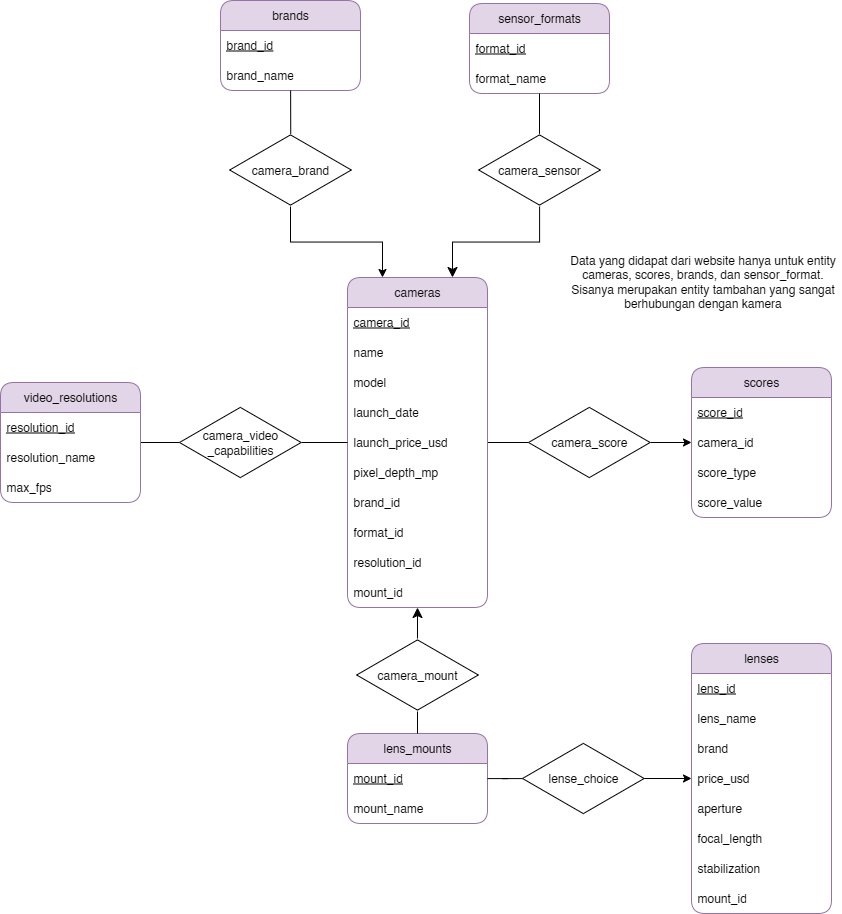

The diagram above was exported from draw.io. Its source (the exported page's mxGraphModel, read from the mxfile embedded in the PNG):
<mxGraphModel dx="2105" dy="1769" grid="0" gridSize="10" guides="1" tooltips="1" connect="1" arrows="1" fold="1" page="0" pageScale="1" pageWidth="850" pageHeight="1100" math="0" shadow="0">
  <root>
    <mxCell id="0" />
    <mxCell id="1" parent="0" />
    <mxCell id="2" style="edgeStyle=none;curved=1;rounded=0;orthogonalLoop=1;jettySize=auto;html=1;fontSize=12;startSize=8;endSize=8;endArrow=none;endFill=0;" edge="1" source="4" target="33" parent="1">
      <mxGeometry relative="1" as="geometry" />
    </mxCell>
    <mxCell id="3" style="edgeStyle=none;curved=1;rounded=0;orthogonalLoop=1;jettySize=auto;html=1;fontSize=12;startSize=8;endSize=8;endArrow=none;endFill=0;startArrow=classic;startFill=1;" edge="1" source="4" target="54" parent="1">
      <mxGeometry relative="1" as="geometry" />
    </mxCell>
    <mxCell id="4" value="cameras" style="swimlane;fontStyle=0;childLayout=stackLayout;horizontal=1;startSize=30;horizontalStack=0;resizeParent=1;resizeParentMax=0;resizeLast=0;collapsible=1;marginBottom=0;whiteSpace=wrap;html=1;rounded=1;shadow=0;fillColor=#e1d5e7;strokeColor=#9673a6;" vertex="1" parent="1">
      <mxGeometry x="-46" y="-145" width="140" height="330" as="geometry" />
    </mxCell>
    <mxCell id="5" value="&lt;u&gt;camera_id&lt;/u&gt;" style="text;strokeColor=none;fillColor=none;align=left;verticalAlign=middle;spacingLeft=4;spacingRight=4;overflow=hidden;points=[[0,0.5],[1,0.5]];portConstraint=eastwest;rotatable=0;whiteSpace=wrap;html=1;" vertex="1" parent="4">
      <mxGeometry y="30" width="140" height="30" as="geometry" />
    </mxCell>
    <mxCell id="6" value="name" style="text;strokeColor=none;fillColor=none;align=left;verticalAlign=middle;spacingLeft=4;spacingRight=4;overflow=hidden;points=[[0,0.5],[1,0.5]];portConstraint=eastwest;rotatable=0;whiteSpace=wrap;html=1;" vertex="1" parent="4">
      <mxGeometry y="60" width="140" height="30" as="geometry" />
    </mxCell>
    <mxCell id="7" value="model" style="text;strokeColor=none;fillColor=none;align=left;verticalAlign=middle;spacingLeft=4;spacingRight=4;overflow=hidden;points=[[0,0.5],[1,0.5]];portConstraint=eastwest;rotatable=0;whiteSpace=wrap;html=1;" vertex="1" parent="4">
      <mxGeometry y="90" width="140" height="30" as="geometry" />
    </mxCell>
    <mxCell id="8" value="launch_date" style="text;strokeColor=none;fillColor=none;align=left;verticalAlign=middle;spacingLeft=4;spacingRight=4;overflow=hidden;points=[[0,0.5],[1,0.5]];portConstraint=eastwest;rotatable=0;whiteSpace=wrap;html=1;" vertex="1" parent="4">
      <mxGeometry y="120" width="140" height="30" as="geometry" />
    </mxCell>
    <mxCell id="9" value="launch_price_usd" style="text;strokeColor=none;fillColor=none;align=left;verticalAlign=middle;spacingLeft=4;spacingRight=4;overflow=hidden;points=[[0,0.5],[1,0.5]];portConstraint=eastwest;rotatable=0;whiteSpace=wrap;html=1;" vertex="1" parent="4">
      <mxGeometry y="150" width="140" height="30" as="geometry" />
    </mxCell>
    <mxCell id="10" value="pixel_depth_mp" style="text;strokeColor=none;fillColor=none;align=left;verticalAlign=middle;spacingLeft=4;spacingRight=4;overflow=hidden;points=[[0,0.5],[1,0.5]];portConstraint=eastwest;rotatable=0;whiteSpace=wrap;html=1;" vertex="1" parent="4">
      <mxGeometry y="180" width="140" height="30" as="geometry" />
    </mxCell>
    <mxCell id="11" value="brand_id" style="text;strokeColor=none;fillColor=none;align=left;verticalAlign=middle;spacingLeft=4;spacingRight=4;overflow=hidden;points=[[0,0.5],[1,0.5]];portConstraint=eastwest;rotatable=0;whiteSpace=wrap;html=1;" vertex="1" parent="4">
      <mxGeometry y="210" width="140" height="30" as="geometry" />
    </mxCell>
    <mxCell id="12" value="format_id" style="text;strokeColor=none;fillColor=none;align=left;verticalAlign=middle;spacingLeft=4;spacingRight=4;overflow=hidden;points=[[0,0.5],[1,0.5]];portConstraint=eastwest;rotatable=0;whiteSpace=wrap;html=1;" vertex="1" parent="4">
      <mxGeometry y="240" width="140" height="30" as="geometry" />
    </mxCell>
    <mxCell id="13" value="resolution_id" style="text;strokeColor=none;fillColor=none;align=left;verticalAlign=middle;spacingLeft=4;spacingRight=4;overflow=hidden;points=[[0,0.5],[1,0.5]];portConstraint=eastwest;rotatable=0;whiteSpace=wrap;html=1;" vertex="1" parent="4">
      <mxGeometry y="270" width="140" height="30" as="geometry" />
    </mxCell>
    <mxCell id="14" value="mount_id" style="text;strokeColor=none;fillColor=none;align=left;verticalAlign=middle;spacingLeft=4;spacingRight=4;overflow=hidden;points=[[0,0.5],[1,0.5]];portConstraint=eastwest;rotatable=0;whiteSpace=wrap;html=1;" vertex="1" parent="4">
      <mxGeometry y="300" width="140" height="30" as="geometry" />
    </mxCell>
    <mxCell id="15" value="scores" style="swimlane;fontStyle=0;childLayout=stackLayout;horizontal=1;startSize=30;horizontalStack=0;resizeParent=1;resizeParentMax=0;resizeLast=0;collapsible=1;marginBottom=0;whiteSpace=wrap;html=1;rounded=1;shadow=0;fillColor=#e1d5e7;strokeColor=#9673a6;" vertex="1" parent="1">
      <mxGeometry x="298" y="-55" width="140" height="150" as="geometry" />
    </mxCell>
    <mxCell id="16" value="&lt;u&gt;score_id&lt;/u&gt;" style="text;strokeColor=none;fillColor=none;align=left;verticalAlign=middle;spacingLeft=4;spacingRight=4;overflow=hidden;points=[[0,0.5],[1,0.5]];portConstraint=eastwest;rotatable=0;whiteSpace=wrap;html=1;" vertex="1" parent="15">
      <mxGeometry y="30" width="140" height="30" as="geometry" />
    </mxCell>
    <mxCell id="17" value="camera_id" style="text;strokeColor=none;fillColor=none;align=left;verticalAlign=middle;spacingLeft=4;spacingRight=4;overflow=hidden;points=[[0,0.5],[1,0.5]];portConstraint=eastwest;rotatable=0;whiteSpace=wrap;html=1;" vertex="1" parent="15">
      <mxGeometry y="60" width="140" height="30" as="geometry" />
    </mxCell>
    <mxCell id="18" value="score_type" style="text;strokeColor=none;fillColor=none;align=left;verticalAlign=middle;spacingLeft=4;spacingRight=4;overflow=hidden;points=[[0,0.5],[1,0.5]];portConstraint=eastwest;rotatable=0;whiteSpace=wrap;html=1;" vertex="1" parent="15">
      <mxGeometry y="90" width="140" height="30" as="geometry" />
    </mxCell>
    <mxCell id="19" value="score_value" style="text;strokeColor=none;fillColor=none;align=left;verticalAlign=middle;spacingLeft=4;spacingRight=4;overflow=hidden;points=[[0,0.5],[1,0.5]];portConstraint=eastwest;rotatable=0;whiteSpace=wrap;html=1;" vertex="1" parent="15">
      <mxGeometry y="120" width="140" height="30" as="geometry" />
    </mxCell>
    <mxCell id="20" value="brands" style="swimlane;fontStyle=0;childLayout=stackLayout;horizontal=1;startSize=30;horizontalStack=0;resizeParent=1;resizeParentMax=0;resizeLast=0;collapsible=1;marginBottom=0;whiteSpace=wrap;html=1;rounded=1;shadow=0;fillColor=#e1d5e7;strokeColor=#9673a6;" vertex="1" parent="1">
      <mxGeometry x="-173" y="-422" width="140" height="90" as="geometry" />
    </mxCell>
    <mxCell id="21" value="&lt;u&gt;brand_id&lt;/u&gt;" style="text;strokeColor=none;fillColor=none;align=left;verticalAlign=middle;spacingLeft=4;spacingRight=4;overflow=hidden;points=[[0,0.5],[1,0.5]];portConstraint=eastwest;rotatable=0;whiteSpace=wrap;html=1;" vertex="1" parent="20">
      <mxGeometry y="30" width="140" height="30" as="geometry" />
    </mxCell>
    <mxCell id="22" value="brand_name" style="text;strokeColor=none;fillColor=none;align=left;verticalAlign=middle;spacingLeft=4;spacingRight=4;overflow=hidden;points=[[0,0.5],[1,0.5]];portConstraint=eastwest;rotatable=0;whiteSpace=wrap;html=1;" vertex="1" parent="20">
      <mxGeometry y="60" width="140" height="30" as="geometry" />
    </mxCell>
    <mxCell id="23" value="sensor_formats" style="swimlane;fontStyle=0;childLayout=stackLayout;horizontal=1;startSize=30;horizontalStack=0;resizeParent=1;resizeParentMax=0;resizeLast=0;collapsible=1;marginBottom=0;whiteSpace=wrap;html=1;rounded=1;shadow=0;fillColor=#e1d5e7;strokeColor=#9673a6;" vertex="1" parent="1">
      <mxGeometry x="76" y="-419" width="140" height="90" as="geometry" />
    </mxCell>
    <mxCell id="24" value="&lt;u&gt;format_id&lt;/u&gt;" style="text;strokeColor=none;fillColor=none;align=left;verticalAlign=middle;spacingLeft=4;spacingRight=4;overflow=hidden;points=[[0,0.5],[1,0.5]];portConstraint=eastwest;rotatable=0;whiteSpace=wrap;html=1;" vertex="1" parent="23">
      <mxGeometry y="30" width="140" height="30" as="geometry" />
    </mxCell>
    <mxCell id="25" value="format_name" style="text;strokeColor=none;fillColor=none;align=left;verticalAlign=middle;spacingLeft=4;spacingRight=4;overflow=hidden;points=[[0,0.5],[1,0.5]];portConstraint=eastwest;rotatable=0;whiteSpace=wrap;html=1;" vertex="1" parent="23">
      <mxGeometry y="60" width="140" height="30" as="geometry" />
    </mxCell>
    <mxCell id="26" style="edgeStyle=orthogonalEdgeStyle;rounded=0;orthogonalLoop=1;jettySize=auto;html=1;entryX=0.25;entryY=0;entryDx=0;entryDy=0;fontSize=12;endArrow=classic;endFill=1;" edge="1" source="27" target="4" parent="1">
      <mxGeometry relative="1" as="geometry" />
    </mxCell>
    <mxCell id="27" value="camera_brand" style="html=1;whiteSpace=wrap;aspect=fixed;shape=isoRectangle;" vertex="1" parent="1">
      <mxGeometry x="-163.83" y="-289" width="121.66" height="73" as="geometry" />
    </mxCell>
    <mxCell id="28" style="edgeStyle=orthogonalEdgeStyle;rounded=0;orthogonalLoop=1;jettySize=auto;html=1;entryX=0.75;entryY=0;entryDx=0;entryDy=0;fontSize=12;startSize=8;endSize=8;endArrow=classic;endFill=1;" edge="1" source="29" target="4" parent="1">
      <mxGeometry relative="1" as="geometry" />
    </mxCell>
    <mxCell id="29" value="camera_sensor" style="html=1;whiteSpace=wrap;aspect=fixed;shape=isoRectangle;" vertex="1" parent="1">
      <mxGeometry x="85.16999999999999" y="-289" width="121.66" height="73" as="geometry" />
    </mxCell>
    <mxCell id="30" style="edgeStyle=none;curved=1;rounded=0;orthogonalLoop=1;jettySize=auto;html=1;fontSize=12;startSize=8;endSize=8;entryX=0.502;entryY=0.007;entryDx=0;entryDy=0;entryPerimeter=0;endArrow=none;endFill=0;" edge="1" source="20" target="27" parent="1">
      <mxGeometry relative="1" as="geometry">
        <mxPoint x="-74" y="-299" as="targetPoint" />
      </mxGeometry>
    </mxCell>
    <mxCell id="31" style="edgeStyle=none;curved=1;rounded=0;orthogonalLoop=1;jettySize=auto;html=1;entryX=0.5;entryY=0.005;entryDx=0;entryDy=0;entryPerimeter=0;fontSize=12;startSize=8;endSize=8;endArrow=none;endFill=0;" edge="1" source="23" target="29" parent="1">
      <mxGeometry relative="1" as="geometry" />
    </mxCell>
    <mxCell id="32" style="edgeStyle=none;curved=1;rounded=0;orthogonalLoop=1;jettySize=auto;html=1;fontSize=12;endArrow=classic;endFill=1;entryX=0;entryY=0.5;entryDx=0;entryDy=0;" edge="1" source="33" target="17" parent="1">
      <mxGeometry relative="1" as="geometry" />
    </mxCell>
    <mxCell id="33" value="camera_score" style="html=1;whiteSpace=wrap;aspect=fixed;shape=isoRectangle;" vertex="1" parent="1">
      <mxGeometry x="135" y="-16.5" width="121.66" height="73" as="geometry" />
    </mxCell>
    <mxCell id="34" style="edgeStyle=none;curved=1;rounded=0;orthogonalLoop=1;jettySize=auto;html=1;fontSize=12;startSize=8;endSize=8;endArrow=none;endFill=0;startArrow=none;startFill=0;" edge="1" source="35" target="40" parent="1">
      <mxGeometry relative="1" as="geometry" />
    </mxCell>
    <mxCell id="35" value="video_resolutions" style="swimlane;fontStyle=0;childLayout=stackLayout;horizontal=1;startSize=30;horizontalStack=0;resizeParent=1;resizeParentMax=0;resizeLast=0;collapsible=1;marginBottom=0;whiteSpace=wrap;html=1;rounded=1;shadow=0;fillColor=#e1d5e7;strokeColor=#9673a6;" vertex="1" parent="1">
      <mxGeometry x="-393" y="-40" width="140" height="120" as="geometry" />
    </mxCell>
    <mxCell id="36" value="&lt;u&gt;resolution_id&lt;/u&gt;" style="text;strokeColor=none;fillColor=none;align=left;verticalAlign=middle;spacingLeft=4;spacingRight=4;overflow=hidden;points=[[0,0.5],[1,0.5]];portConstraint=eastwest;rotatable=0;whiteSpace=wrap;html=1;" vertex="1" parent="35">
      <mxGeometry y="30" width="140" height="30" as="geometry" />
    </mxCell>
    <mxCell id="37" value="resolution_name" style="text;strokeColor=none;fillColor=none;align=left;verticalAlign=middle;spacingLeft=4;spacingRight=4;overflow=hidden;points=[[0,0.5],[1,0.5]];portConstraint=eastwest;rotatable=0;whiteSpace=wrap;html=1;" vertex="1" parent="35">
      <mxGeometry y="60" width="140" height="30" as="geometry" />
    </mxCell>
    <mxCell id="38" value="max_fps" style="text;strokeColor=none;fillColor=none;align=left;verticalAlign=middle;spacingLeft=4;spacingRight=4;overflow=hidden;points=[[0,0.5],[1,0.5]];portConstraint=eastwest;rotatable=0;whiteSpace=wrap;html=1;" vertex="1" parent="35">
      <mxGeometry y="90" width="140" height="30" as="geometry" />
    </mxCell>
    <mxCell id="39" style="edgeStyle=none;curved=1;rounded=0;orthogonalLoop=1;jettySize=auto;html=1;fontSize=12;startSize=8;endSize=8;endArrow=none;endFill=0;" edge="1" source="40" target="4" parent="1">
      <mxGeometry relative="1" as="geometry" />
    </mxCell>
    <mxCell id="40" value="&lt;div style=&quot;&quot;&gt;&lt;span style=&quot;background-color: transparent; color: light-dark(rgb(0, 0, 0), rgb(255, 255, 255));&quot;&gt;camera_video&lt;/span&gt;&lt;/div&gt;&lt;div style=&quot;&quot;&gt;_capabilities&lt;/div&gt;" style="html=1;whiteSpace=wrap;aspect=fixed;shape=isoRectangle;align=center;" vertex="1" parent="1">
      <mxGeometry x="-214" y="-16.5" width="121.66" height="73" as="geometry" />
    </mxCell>
    <mxCell id="41" value="lens_mounts" style="swimlane;fontStyle=0;childLayout=stackLayout;horizontal=1;startSize=30;horizontalStack=0;resizeParent=1;resizeParentMax=0;resizeLast=0;collapsible=1;marginBottom=0;whiteSpace=wrap;html=1;rounded=1;shadow=0;fillColor=#e1d5e7;strokeColor=#9673a6;" vertex="1" parent="1">
      <mxGeometry x="-46" y="311" width="140" height="90" as="geometry" />
    </mxCell>
    <mxCell id="42" value="&lt;u&gt;mount_id&lt;/u&gt;" style="text;strokeColor=none;fillColor=none;align=left;verticalAlign=middle;spacingLeft=4;spacingRight=4;overflow=hidden;points=[[0,0.5],[1,0.5]];portConstraint=eastwest;rotatable=0;whiteSpace=wrap;html=1;" vertex="1" parent="41">
      <mxGeometry y="30" width="140" height="30" as="geometry" />
    </mxCell>
    <mxCell id="43" value="mount_name" style="text;strokeColor=none;fillColor=none;align=left;verticalAlign=middle;spacingLeft=4;spacingRight=4;overflow=hidden;points=[[0,0.5],[1,0.5]];portConstraint=eastwest;rotatable=0;whiteSpace=wrap;html=1;" vertex="1" parent="41">
      <mxGeometry y="60" width="140" height="30" as="geometry" />
    </mxCell>
    <mxCell id="44" value="lenses" style="swimlane;fontStyle=0;childLayout=stackLayout;horizontal=1;startSize=30;horizontalStack=0;resizeParent=1;resizeParentMax=0;resizeLast=0;collapsible=1;marginBottom=0;whiteSpace=wrap;html=1;rounded=1;shadow=0;fillColor=#e1d5e7;strokeColor=#9673a6;" vertex="1" parent="1">
      <mxGeometry x="298" y="221" width="140" height="270" as="geometry" />
    </mxCell>
    <mxCell id="45" value="&lt;u&gt;lens_id&lt;/u&gt;" style="text;strokeColor=none;fillColor=none;align=left;verticalAlign=middle;spacingLeft=4;spacingRight=4;overflow=hidden;points=[[0,0.5],[1,0.5]];portConstraint=eastwest;rotatable=0;whiteSpace=wrap;html=1;" vertex="1" parent="44">
      <mxGeometry y="30" width="140" height="30" as="geometry" />
    </mxCell>
    <mxCell id="46" value="lens_name" style="text;strokeColor=none;fillColor=none;align=left;verticalAlign=middle;spacingLeft=4;spacingRight=4;overflow=hidden;points=[[0,0.5],[1,0.5]];portConstraint=eastwest;rotatable=0;whiteSpace=wrap;html=1;" vertex="1" parent="44">
      <mxGeometry y="60" width="140" height="30" as="geometry" />
    </mxCell>
    <mxCell id="47" value="brand" style="text;strokeColor=none;fillColor=none;align=left;verticalAlign=middle;spacingLeft=4;spacingRight=4;overflow=hidden;points=[[0,0.5],[1,0.5]];portConstraint=eastwest;rotatable=0;whiteSpace=wrap;html=1;" vertex="1" parent="44">
      <mxGeometry y="90" width="140" height="30" as="geometry" />
    </mxCell>
    <mxCell id="48" value="price_usd" style="text;strokeColor=none;fillColor=none;align=left;verticalAlign=middle;spacingLeft=4;spacingRight=4;overflow=hidden;points=[[0,0.5],[1,0.5]];portConstraint=eastwest;rotatable=0;whiteSpace=wrap;html=1;" vertex="1" parent="44">
      <mxGeometry y="120" width="140" height="30" as="geometry" />
    </mxCell>
    <mxCell id="49" value="aperture" style="text;strokeColor=none;fillColor=none;align=left;verticalAlign=middle;spacingLeft=4;spacingRight=4;overflow=hidden;points=[[0,0.5],[1,0.5]];portConstraint=eastwest;rotatable=0;whiteSpace=wrap;html=1;" vertex="1" parent="44">
      <mxGeometry y="150" width="140" height="30" as="geometry" />
    </mxCell>
    <mxCell id="50" value="focal_length" style="text;strokeColor=none;fillColor=none;align=left;verticalAlign=middle;spacingLeft=4;spacingRight=4;overflow=hidden;points=[[0,0.5],[1,0.5]];portConstraint=eastwest;rotatable=0;whiteSpace=wrap;html=1;" vertex="1" parent="44">
      <mxGeometry y="180" width="140" height="30" as="geometry" />
    </mxCell>
    <mxCell id="51" value="stabilization" style="text;strokeColor=none;fillColor=none;align=left;verticalAlign=middle;spacingLeft=4;spacingRight=4;overflow=hidden;points=[[0,0.5],[1,0.5]];portConstraint=eastwest;rotatable=0;whiteSpace=wrap;html=1;" vertex="1" parent="44">
      <mxGeometry y="210" width="140" height="30" as="geometry" />
    </mxCell>
    <mxCell id="52" value="mount_id" style="text;strokeColor=none;fillColor=none;align=left;verticalAlign=middle;spacingLeft=4;spacingRight=4;overflow=hidden;points=[[0,0.5],[1,0.5]];portConstraint=eastwest;rotatable=0;whiteSpace=wrap;html=1;" vertex="1" parent="44">
      <mxGeometry y="240" width="140" height="30" as="geometry" />
    </mxCell>
    <mxCell id="53" style="edgeStyle=none;curved=1;rounded=0;orthogonalLoop=1;jettySize=auto;html=1;fontSize=12;startSize=8;endSize=8;endArrow=none;endFill=0;" edge="1" source="54" target="41" parent="1">
      <mxGeometry relative="1" as="geometry" />
    </mxCell>
    <mxCell id="54" value="camera_mount" style="html=1;whiteSpace=wrap;aspect=fixed;shape=isoRectangle;" vertex="1" parent="1">
      <mxGeometry x="-36.83000000000001" y="216" width="121.66" height="73" as="geometry" />
    </mxCell>
    <mxCell id="55" style="edgeStyle=orthogonalEdgeStyle;rounded=0;orthogonalLoop=1;jettySize=auto;html=1;endArrow=classic;endFill=1;startArrow=none;startFill=0;" edge="1" source="56" target="48" parent="1">
      <mxGeometry relative="1" as="geometry" />
    </mxCell>
    <mxCell id="56" value="lense_choice" style="html=1;whiteSpace=wrap;aspect=fixed;shape=isoRectangle;" vertex="1" parent="1">
      <mxGeometry x="129" y="319.5" width="121.66" height="73" as="geometry" />
    </mxCell>
    <mxCell id="57" style="edgeStyle=orthogonalEdgeStyle;rounded=0;orthogonalLoop=1;jettySize=auto;html=1;endArrow=none;endFill=0;" edge="1" source="41" target="56" parent="1">
      <mxGeometry relative="1" as="geometry" />
    </mxCell>
    <mxCell id="58" value="Data yang didapat dari website hanya untuk entity cameras, scores, brands, dan sensor_format. Sisanya merupakan entity tambahan yang sangat berhubungan dengan kamera" style="text;html=1;align=center;verticalAlign=middle;whiteSpace=wrap;rounded=0;" vertex="1" parent="1">
      <mxGeometry x="171" y="-194" width="277" height="105" as="geometry" />
    </mxCell>
  </root>
</mxGraphModel>